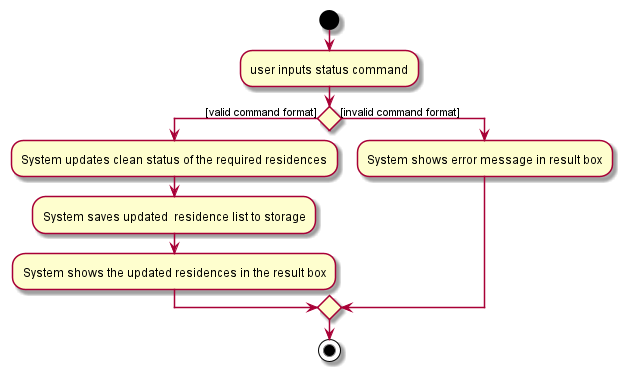

The diagram above was rendered by PlantUML. Its source (embedded in the PNG):
@startuml
'https://plantuml.com/activity-diagram-beta

start
:user inputs status command;
if() then ([valid command format])
    :System updates clean status of the required residences;
    :System saves updated  residence list to storage;
    :System shows the updated residences in the result box;
else([invalid command format])
:System shows error message in result box;
endif
stop

@enduml